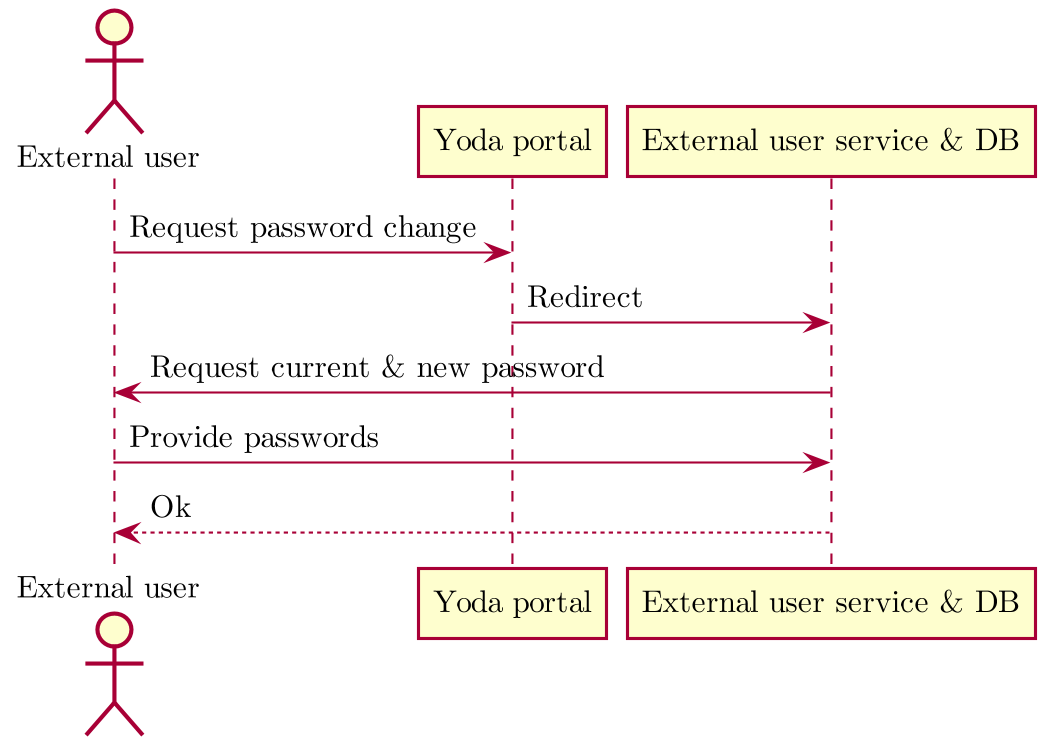

The diagram above was rendered by PlantUML. Its source (embedded in the PNG):
@startuml

skinparam defaultFontName CMU Serif
skinparam defaultFontSize 15
skinparam shadowing false
skinparam dpi 200

actor       "External user" as user
participant "Yoda portal" as portal
participant "External user service & DB" as eus

user    -> portal : Request password change
portal  -> eus    : Redirect
user    <- eus    : Request current & new password
user    -> eus    : Provide passwords
user   <-- eus    : Ok

@enduml